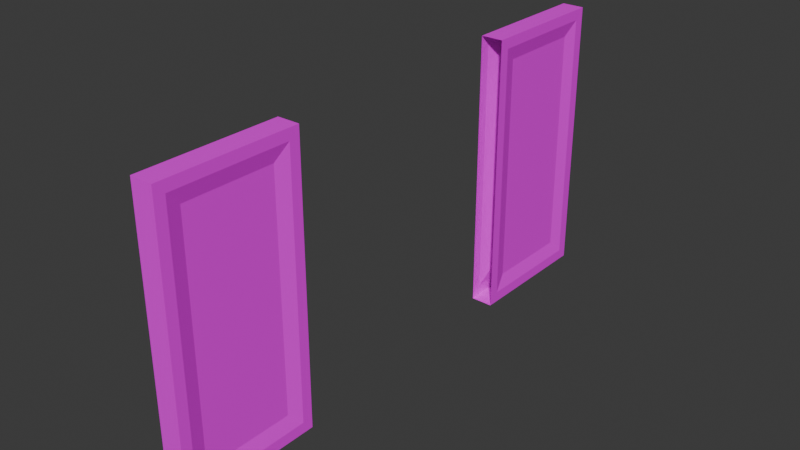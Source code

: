 # Source: DoorFps.blend  (saved by Blender 4.2.66; exported with 4.5.12 LTS)
import bpy
from mathutils import Matrix  # noqa: F401  (used for matrix-valued properties, if any)

bpy.ops.wm.read_factory_settings(use_empty=True)
scene = bpy.context.scene
scene.name = 'Scene'

# ---- collections
col_collection = bpy.data.collections.new('Collection'); scene.collection.children.link(col_collection)

# ---- images (referenced by path relative to the original .blend; pixels are not part of the script)
import os
ASSET_DIR = os.environ.get("B2B_ASSET_DIR", "")  # directory of the original .blend (textures are referenced by path, not embedded)
HERE = os.path.dirname(os.path.abspath(__file__))  # packed textures are extracted next to this script under _unpacked/

def load_image(name, relpath, width, height, colorspace="sRGB"):
    """Load a texture the original file referenced (path relative to the .blend, or extracted next to this script)."""
    p = next((c for c in (os.path.join(HERE, relpath), os.path.join(ASSET_DIR, relpath)) if relpath and os.path.exists(c)), "")
    if p:
        img = bpy.data.images.load(p, check_existing=True)
        img.name = name
    else:  # same state as the original file: an image datablock whose file is absent (Cycles renders it pink)
        img = bpy.data.images.new(name, width, height)
        img.source = "FILE"
        img.filepath = "//" + (relpath or name)
    img.colorspace_settings.name = colorspace
    return img
img_door_diffuse_jpg = load_image('Door_diffuse.jpg', 'Door_diffuse.jpg', 1024, 1024, 'sRGB')

# ---- materials (node trees are filled in below, after node groups)
mat_material_001 = bpy.data.materials.new('Material.001')

# ---- material node trees
mat_material_001.use_nodes = True; mat_material_001.node_tree.nodes.clear()
_N = mat_material_001.node_tree.nodes; _L = mat_material_001.node_tree.links
n0 = _N.new('ShaderNodeBsdfPrincipled'); n0.name = 'Principled BSDF'; n0.location = (10, 300)
n1 = _N.new('ShaderNodeOutputMaterial'); n1.name = 'Material Output'; n1.location = (300, 300)
n2 = _N.new('ShaderNodeTexImage'); n2.name = 'Image Texture'; n2.location = (-357, 265)
n2.image = img_door_diffuse_jpg
_L.new(n0.outputs[0], n1.inputs[0])
_L.new(n2.outputs[0], n0.inputs[0])
n1.is_active_output = True

# ---- world
world_world = bpy.data.worlds.new('World'); scene.world = world_world
world_world.use_nodes = True; world_world.node_tree.nodes.clear()
_N = world_world.node_tree.nodes; _L = world_world.node_tree.links
n0 = _N.new('ShaderNodeOutputWorld'); n0.name = 'World Output'; n0.location = (300, 300)
n1 = _N.new('ShaderNodeBackground'); n1.name = 'Background'; n1.location = (10, 300)
n1.inputs[0].default_value = (0.05088, 0.05088, 0.05088, 1.0)
_L.new(n1.outputs[0], n0.inputs[0])
n0.is_active_output = True
world_world.color = (0.05088, 0.05088, 0.05088)
world_world.sun_shadow_jitter_overblur = 0.0

# ---- meshes
me_cube_002 = bpy.data.meshes.new('Cube.002')
me_cube_002.from_pydata([(-0.6876, -0.8219, -0.8219), (-0.6876, -0.8219, 0.8219), (0.6876, -0.8219, -0.8219), (0.6876, -0.8219, 0.8219), (-1.0, 0.0, -1.0), (-1.0, 0.0, 1.0), (1.0, 0.0, -1.0), (1.0, 0.0, 1.0), (-1.0, -1.0, -1.0), (-0.6876, -0.1781, -0.8219), (-1.0, -1.0, 1.0), (1.0, -1.0, 1.0), (0.6876, -0.1781, 0.8219), (1.0, -1.0, -1.0), (-0.6876, -0.1781, 0.8219), (0.6876, -0.1781, -0.8219), (1.0, -0.07606, 0.9239), (1.0, -0.07606, -0.9239), (-1.0, -0.07606, 0.9239), (-1.0, -0.07606, -0.9239), (-1.0, -0.9239, -0.9239), (-1.0, -0.9239, 0.9239), (1.0, -0.9239, 0.9239), (1.0, -0.9239, -0.9239)], [], [(15, 12, 3, 2), (13, 11, 10, 8), (4, 6, 13, 8), (7, 5, 10, 11), (0, 1, 14, 9), (20, 19, 4, 8), (21, 20, 8, 10), (22, 16, 7, 11), (23, 22, 11, 13), (18, 21, 10, 5), (17, 23, 13, 6), (16, 17, 6, 7), (19, 18, 5, 4), (12, 15, 17, 16), (9, 14, 18, 19), (0, 9, 19, 20), (1, 0, 20, 21), (3, 12, 16, 22), (2, 3, 22, 23), (14, 1, 21, 18), (15, 2, 23, 17)])
_uv = me_cube_002.uv_layers.new(name='UVMap')
_uv.uv.foreach_set('vector', [0.6444, 0.4876, 0.6444, 0.8878, 0.4876, 0.8878, 0.4876, 0.4876, 0.4871, 0.2437, 0.4871, 0.7305, 0.0002685, 0.7305, 0.0002685, 0.2437, 0.0002685, 0.0002685, 0.4871, 0.0002685, 0.4871, 0.2437, 0.0002685, 0.2437, 0.4871, 0.974, 0.0002685, 0.974, 0.0002685, 0.7305, 0.4871, 0.7305, 0.8017, 0.4876, 0.8017, 0.8878, 0.6449, 0.8878, 0.6449, 0.4876, 0.8822, 0.9565, 0.8822, 0.7501, 0.9007, 0.7316, 0.9007, 0.975, 0.5676, 0.4686, 0.5676, 0.01878, 0.5862, 0.0002685, 0.5862, 0.4871, 0.9638, 0.2252, 0.9638, 0.01878, 0.9823, 0.0002685, 0.9823, 0.2437, 0.6052, 0.01878, 0.6052, 0.4686, 0.5867, 0.4871, 0.5867, 0.0002685, 0.9197, 0.5062, 0.9197, 0.7126, 0.9012, 0.7311, 0.9012, 0.4876, 0.8207, 0.5062, 0.8207, 0.7126, 0.8022, 0.7311, 0.8022, 0.4876, 0.7657, 0.4686, 0.7657, 0.01878, 0.7842, 0.0002685, 0.7842, 0.4871, 0.8033, 0.01878, 0.8033, 0.4686, 0.7848, 0.4871, 0.7848, 0.0002685, 0.6857, 0.4438, 0.6857, 0.04361, 0.7657, 0.01878, 0.7657, 0.4686, 0.8833, 0.04361, 0.8833, 0.4438, 0.8033, 0.4686, 0.8033, 0.01878, 0.8022, 0.9317, 0.8022, 0.775, 0.8822, 0.7501, 0.8822, 0.9565, 0.4876, 0.4438, 0.4876, 0.04361, 0.5676, 0.01878, 0.5676, 0.4686, 0.8838, 0.2003, 0.8838, 0.04361, 0.9638, 0.01878, 0.9638, 0.2252, 0.6852, 0.04361, 0.6852, 0.4438, 0.6052, 0.4686, 0.6052, 0.01878, 0.9997, 0.531, 0.9997, 0.6877, 0.9197, 0.7126, 0.9197, 0.5062, 0.9007, 0.531, 0.9007, 0.6877, 0.8207, 0.7126, 0.8207, 0.5062])
me_cube_002.materials.append(mat_material_001)
me_cube_002.update()
me_cube_004 = bpy.data.meshes.new('Cube.004')
me_cube_004.from_pydata([(-0.6876, -0.8219, -0.8219), (-0.6876, -0.8219, 0.8219), (0.6876, -0.8219, -0.8219), (0.6876, -0.8219, 0.8219), (-1.0, 0.0, -1.0), (-1.0, 0.0, 1.0), (1.0, 0.0, -1.0), (1.0, 0.0, 1.0), (-1.0, -1.0, -1.0), (-0.6876, -0.1781, -0.8219), (-1.0, -1.0, 1.0), (1.0, -1.0, 1.0), (0.6876, -0.1781, 0.8219), (1.0, -1.0, -1.0), (-0.6876, -0.1781, 0.8219), (0.6876, -0.1781, -0.8219), (1.0, -0.07606, 0.9239), (1.0, -0.07606, -0.9239), (-1.0, -0.07606, 0.9239), (-1.0, -0.07606, -0.9239), (-1.0, -0.9239, -0.9239), (-1.0, -0.9239, 0.9239), (1.0, -0.9239, 0.9239), (1.0, -0.9239, -0.9239)], [], [(15, 12, 3, 2), (13, 11, 10, 8), (4, 6, 13, 8), (7, 5, 10, 11), (0, 1, 14, 9), (20, 19, 4, 8), (21, 20, 8, 10), (22, 16, 7, 11), (23, 22, 11, 13), (18, 21, 10, 5), (17, 23, 13, 6), (16, 17, 6, 7), (19, 18, 5, 4), (12, 15, 17, 16), (9, 14, 18, 19), (0, 9, 19, 20), (1, 0, 20, 21), (3, 12, 16, 22), (2, 3, 22, 23), (14, 1, 21, 18), (15, 2, 23, 17)])
_uv = me_cube_004.uv_layers.new(name='UVMap')
_uv.uv.foreach_set('vector', [0.6444, 0.4876, 0.6444, 0.8878, 0.4876, 0.8878, 0.4876, 0.4876, 0.4871, 0.2437, 0.4871, 0.7305, 0.0002685, 0.7305, 0.0002685, 0.2437, 0.0002685, 0.0002685, 0.4871, 0.0002685, 0.4871, 0.2437, 0.0002685, 0.2437, 0.4871, 0.974, 0.0002685, 0.974, 0.0002685, 0.7305, 0.4871, 0.7305, 0.8017, 0.4876, 0.8017, 0.8878, 0.6449, 0.8878, 0.6449, 0.4876, 0.8822, 0.9565, 0.8822, 0.7501, 0.9007, 0.7316, 0.9007, 0.975, 0.5676, 0.4686, 0.5676, 0.01878, 0.5862, 0.0002685, 0.5862, 0.4871, 0.9638, 0.2252, 0.9638, 0.01878, 0.9823, 0.0002685, 0.9823, 0.2437, 0.6052, 0.01878, 0.6052, 0.4686, 0.5867, 0.4871, 0.5867, 0.0002685, 0.9197, 0.5062, 0.9197, 0.7126, 0.9012, 0.7311, 0.9012, 0.4876, 0.8207, 0.5062, 0.8207, 0.7126, 0.8022, 0.7311, 0.8022, 0.4876, 0.7657, 0.4686, 0.7657, 0.01878, 0.7842, 0.0002685, 0.7842, 0.4871, 0.8033, 0.01878, 0.8033, 0.4686, 0.7848, 0.4871, 0.7848, 0.0002685, 0.6857, 0.4438, 0.6857, 0.04361, 0.7657, 0.01878, 0.7657, 0.4686, 0.8833, 0.04361, 0.8833, 0.4438, 0.8033, 0.4686, 0.8033, 0.01878, 0.8022, 0.9317, 0.8022, 0.775, 0.8822, 0.7501, 0.8822, 0.9565, 0.4876, 0.4438, 0.4876, 0.04361, 0.5676, 0.01878, 0.5676, 0.4686, 0.8838, 0.2003, 0.8838, 0.04361, 0.9638, 0.01878, 0.9638, 0.2252, 0.6852, 0.04361, 0.6852, 0.4438, 0.6052, 0.4686, 0.6052, 0.01878, 0.9997, 0.531, 0.9997, 0.6877, 0.9197, 0.7126, 0.9197, 0.5062, 0.9007, 0.531, 0.9007, 0.6877, 0.8207, 0.7126, 0.8207, 0.5062])
me_cube_004.materials.append(mat_material_001)
me_cube_004.update()

# ---- objects
ob_cube_001 = bpy.data.objects.new('Cube.001', me_cube_002)
ob_cube_002 = bpy.data.objects.new('Cube.002', me_cube_004)

# ---- transforms, parenting, visibility, modifiers, constraints
ob_cube_001.location = (0.0, 7.776, 0.0)
ob_cube_001.scale = (0.6599, -8.254, 8.326)
ob_cube_002.location = (0.0, -7.776, 0.0)
ob_cube_002.scale = (0.6599, 8.254, 8.326)

# ---- collection membership
col_collection.objects.link(ob_cube_001)
col_collection.objects.link(ob_cube_002)

# ---- scene / render settings (as saved in the file)
scene.frame_start = 1; scene.frame_end = 30; scene.frame_set(28)
scene.render.engine = 'BLENDER_EEVEE_NEXT'
bpy.context.view_layer.update()

# ---- added for rendering (the .blend has no active camera and no usable light): camera, sun
cam_auto = bpy.data.cameras.new('AutoCamera')
cam_auto.lens = 50.0
cam_auto.sensor_width = 36.0
cam_auto.clip_end = 1000.0
ob_auto_camera = bpy.data.objects.new('AutoCamera', cam_auto)
scene.collection.objects.link(ob_auto_camera)
ob_auto_camera.location = (33.4468, -40.1362, 26.7574)
ob_auto_camera.rotation_euler = (1.09748, -7.21219e-08, 0.694738)
scene.camera = ob_auto_camera
light_auto_sun = bpy.data.lights.new('AutoSun', 'SUN')
light_auto_sun.energy = 3.0
light_auto_sun.angle = 0.0523599
ob_auto_sun = bpy.data.objects.new('AutoSun', light_auto_sun)
scene.collection.objects.link(ob_auto_sun)
ob_auto_sun.rotation_euler = (0.872665, 0.174533, 0.523599)
bpy.context.view_layer.update()

